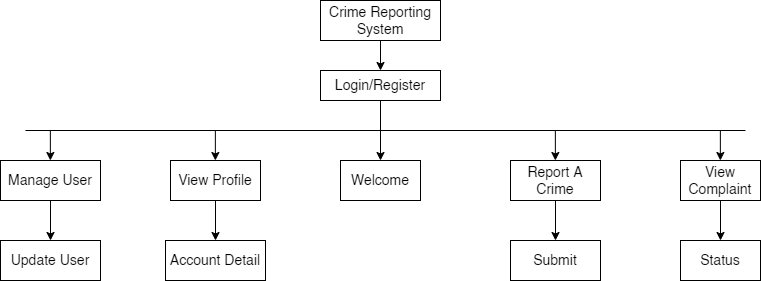

The diagram above was exported from draw.io. Its source (the exported page's mxGraphModel, read from the mxfile embedded in the PNG):
<mxGraphModel dx="868" dy="450" grid="1" gridSize="10" guides="1" tooltips="1" connect="1" arrows="1" fold="1" page="1" pageScale="1" pageWidth="850" pageHeight="1100" math="0" shadow="0">
  <root>
    <mxCell id="0" />
    <mxCell id="1" parent="0" />
    <mxCell id="mKZKaUQVptExOaCL9401-1" value="" style="edgeStyle=orthogonalEdgeStyle;rounded=0;orthogonalLoop=1;jettySize=auto;html=1;fontSize=14;" edge="1" parent="1" source="mKZKaUQVptExOaCL9401-2" target="mKZKaUQVptExOaCL9401-4">
      <mxGeometry relative="1" as="geometry" />
    </mxCell>
    <mxCell id="mKZKaUQVptExOaCL9401-2" value="&lt;font style=&quot;font-size: 14px&quot;&gt;Crime Reporting&lt;br&gt;System&lt;/font&gt;" style="rounded=0;whiteSpace=wrap;html=1;" vertex="1" parent="1">
      <mxGeometry x="360" y="40" width="120" height="40" as="geometry" />
    </mxCell>
    <mxCell id="mKZKaUQVptExOaCL9401-3" style="edgeStyle=orthogonalEdgeStyle;rounded=0;orthogonalLoop=1;jettySize=auto;html=1;fontSize=14;" edge="1" parent="1" source="mKZKaUQVptExOaCL9401-4">
      <mxGeometry relative="1" as="geometry">
        <mxPoint x="420" y="200" as="targetPoint" />
      </mxGeometry>
    </mxCell>
    <mxCell id="mKZKaUQVptExOaCL9401-4" value="&lt;font style=&quot;font-size: 14px&quot;&gt;Login/Register&lt;/font&gt;" style="rounded=0;whiteSpace=wrap;html=1;" vertex="1" parent="1">
      <mxGeometry x="360" y="110" width="120" height="30" as="geometry" />
    </mxCell>
    <mxCell id="mKZKaUQVptExOaCL9401-5" value="" style="endArrow=none;html=1;rounded=0;fontSize=14;" edge="1" parent="1">
      <mxGeometry width="50" height="50" relative="1" as="geometry">
        <mxPoint x="65" y="170" as="sourcePoint" />
        <mxPoint x="785" y="170" as="targetPoint" />
      </mxGeometry>
    </mxCell>
    <mxCell id="mKZKaUQVptExOaCL9401-6" value="" style="edgeStyle=orthogonalEdgeStyle;rounded=0;orthogonalLoop=1;jettySize=auto;html=1;fontSize=14;" edge="1" parent="1" source="mKZKaUQVptExOaCL9401-7" target="mKZKaUQVptExOaCL9401-15">
      <mxGeometry relative="1" as="geometry" />
    </mxCell>
    <mxCell id="mKZKaUQVptExOaCL9401-7" value="Manage User" style="rounded=0;whiteSpace=wrap;html=1;fontSize=14;" vertex="1" parent="1">
      <mxGeometry x="40" y="200" width="100" height="40" as="geometry" />
    </mxCell>
    <mxCell id="mKZKaUQVptExOaCL9401-8" style="edgeStyle=orthogonalEdgeStyle;rounded=0;orthogonalLoop=1;jettySize=auto;html=1;entryX=0.5;entryY=0;entryDx=0;entryDy=0;fontSize=14;" edge="1" parent="1" source="mKZKaUQVptExOaCL9401-9" target="mKZKaUQVptExOaCL9401-16">
      <mxGeometry relative="1" as="geometry" />
    </mxCell>
    <mxCell id="mKZKaUQVptExOaCL9401-9" value="View Profile" style="rounded=0;whiteSpace=wrap;html=1;fontSize=14;" vertex="1" parent="1">
      <mxGeometry x="210" y="200" width="90" height="40" as="geometry" />
    </mxCell>
    <mxCell id="mKZKaUQVptExOaCL9401-10" value="Welcome" style="rounded=0;whiteSpace=wrap;html=1;fontSize=14;" vertex="1" parent="1">
      <mxGeometry x="380" y="200" width="80" height="40" as="geometry" />
    </mxCell>
    <mxCell id="mKZKaUQVptExOaCL9401-11" value="" style="edgeStyle=orthogonalEdgeStyle;rounded=0;orthogonalLoop=1;jettySize=auto;html=1;fontSize=14;" edge="1" parent="1" source="mKZKaUQVptExOaCL9401-12" target="mKZKaUQVptExOaCL9401-18">
      <mxGeometry relative="1" as="geometry" />
    </mxCell>
    <mxCell id="mKZKaUQVptExOaCL9401-12" value="Report A Crime" style="rounded=0;whiteSpace=wrap;html=1;fontSize=14;" vertex="1" parent="1">
      <mxGeometry x="550" y="200" width="90" height="40" as="geometry" />
    </mxCell>
    <mxCell id="mKZKaUQVptExOaCL9401-13" value="" style="edgeStyle=orthogonalEdgeStyle;rounded=0;orthogonalLoop=1;jettySize=auto;html=1;fontSize=14;" edge="1" parent="1" source="mKZKaUQVptExOaCL9401-14" target="mKZKaUQVptExOaCL9401-17">
      <mxGeometry relative="1" as="geometry" />
    </mxCell>
    <mxCell id="mKZKaUQVptExOaCL9401-14" value="View Complaint" style="rounded=0;whiteSpace=wrap;html=1;fontSize=14;" vertex="1" parent="1">
      <mxGeometry x="720" y="200" width="80" height="40" as="geometry" />
    </mxCell>
    <mxCell id="mKZKaUQVptExOaCL9401-15" value="Update User" style="rounded=0;whiteSpace=wrap;html=1;fontSize=14;" vertex="1" parent="1">
      <mxGeometry x="40" y="280" width="100" height="40" as="geometry" />
    </mxCell>
    <mxCell id="mKZKaUQVptExOaCL9401-16" value="Account Detail" style="rounded=0;whiteSpace=wrap;html=1;fontSize=14;" vertex="1" parent="1">
      <mxGeometry x="205" y="280" width="100" height="40" as="geometry" />
    </mxCell>
    <mxCell id="mKZKaUQVptExOaCL9401-17" value="Status" style="rounded=0;whiteSpace=wrap;html=1;fontSize=14;" vertex="1" parent="1">
      <mxGeometry x="720" y="280" width="80" height="40" as="geometry" />
    </mxCell>
    <mxCell id="mKZKaUQVptExOaCL9401-18" value="Submit" style="rounded=0;whiteSpace=wrap;html=1;fontSize=14;" vertex="1" parent="1">
      <mxGeometry x="550" y="280" width="90" height="40" as="geometry" />
    </mxCell>
    <mxCell id="mKZKaUQVptExOaCL9401-19" value="" style="endArrow=classic;html=1;rounded=0;fontSize=14;" edge="1" parent="1">
      <mxGeometry width="50" height="50" relative="1" as="geometry">
        <mxPoint x="89.86000000000001" y="170" as="sourcePoint" />
        <mxPoint x="89.86000000000001" y="200" as="targetPoint" />
      </mxGeometry>
    </mxCell>
    <mxCell id="mKZKaUQVptExOaCL9401-20" value="" style="endArrow=classic;html=1;rounded=0;fontSize=14;" edge="1" parent="1">
      <mxGeometry width="50" height="50" relative="1" as="geometry">
        <mxPoint x="254.86000000000013" y="170" as="sourcePoint" />
        <mxPoint x="254.86000000000013" y="200" as="targetPoint" />
      </mxGeometry>
    </mxCell>
    <mxCell id="mKZKaUQVptExOaCL9401-21" value="" style="endArrow=classic;html=1;rounded=0;fontSize=14;" edge="1" parent="1">
      <mxGeometry width="50" height="50" relative="1" as="geometry">
        <mxPoint x="594.8600000000001" y="170" as="sourcePoint" />
        <mxPoint x="594.8600000000001" y="200" as="targetPoint" />
      </mxGeometry>
    </mxCell>
    <mxCell id="mKZKaUQVptExOaCL9401-22" value="" style="endArrow=classic;html=1;rounded=0;fontSize=14;" edge="1" parent="1">
      <mxGeometry width="50" height="50" relative="1" as="geometry">
        <mxPoint x="759.8600000000001" y="170" as="sourcePoint" />
        <mxPoint x="759.8600000000001" y="200" as="targetPoint" />
      </mxGeometry>
    </mxCell>
  </root>
</mxGraphModel>